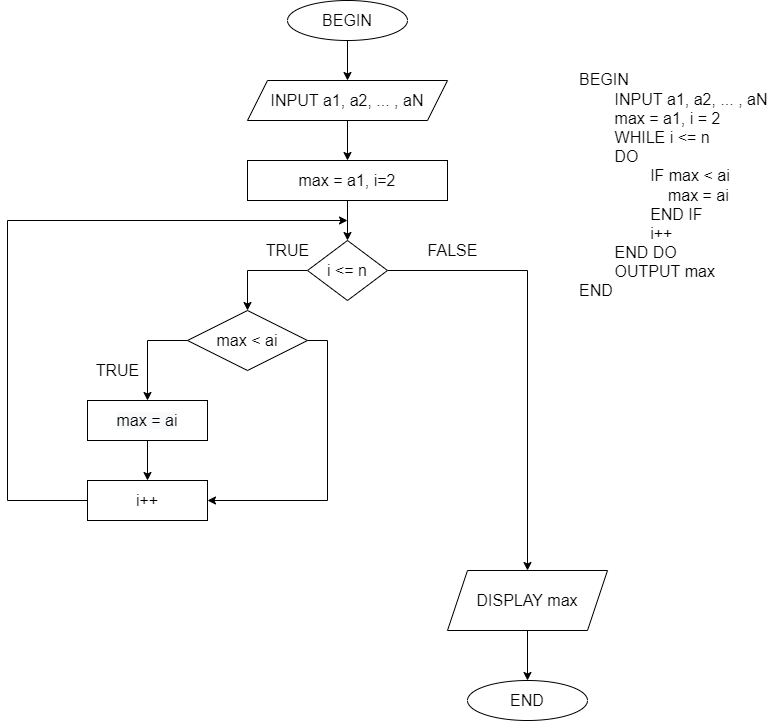

The diagram above was exported from draw.io. Its source (the exported page's mxGraphModel, read from the mxfile embedded in the PNG):
<mxGraphModel dx="1695" dy="5101" grid="1" gridSize="10" guides="1" tooltips="1" connect="1" arrows="1" fold="1" page="1" pageScale="1" pageWidth="827" pageHeight="1169" math="0" shadow="0">
  <root>
    <mxCell id="WIyWlLk6GJQsqaUBKTNV-0" />
    <mxCell id="WIyWlLk6GJQsqaUBKTNV-1" parent="WIyWlLk6GJQsqaUBKTNV-0" />
    <mxCell id="KblstxESMHMWQ_FEGnJz-0" value="&lt;font style=&quot;font-size: 16px&quot;&gt;BEGIN&lt;br&gt;&lt;span style=&quot;white-space: pre&quot;&gt;&#09;&lt;/span&gt;INPUT a1, a2, ... , aN&lt;br&gt;&lt;span style=&quot;white-space: pre&quot;&gt;&#09;&lt;/span&gt;max = a1, i = 2&lt;br&gt;&lt;span style=&quot;white-space: pre&quot;&gt;&#09;&lt;/span&gt;WHILE i &amp;lt;= n&lt;br&gt;&lt;span style=&quot;white-space: pre&quot;&gt;&#09;&lt;/span&gt;DO&lt;br&gt;&lt;span style=&quot;white-space: pre&quot;&gt;&#09;&lt;/span&gt;&lt;span style=&quot;white-space: pre&quot;&gt;&#09;&lt;/span&gt;IF max &amp;lt; ai&lt;br&gt;&lt;span style=&quot;white-space: pre&quot;&gt;&#09;&lt;/span&gt;&lt;span style=&quot;white-space: pre&quot;&gt;&#09;&lt;/span&gt;&amp;nbsp; &amp;nbsp; max = ai&lt;br&gt;&lt;span style=&quot;white-space: pre&quot;&gt;&#09;&lt;/span&gt;&lt;span style=&quot;white-space: pre&quot;&gt;&#09;&lt;/span&gt;END IF&lt;br&gt;&lt;span style=&quot;white-space: pre&quot;&gt;&#09;&lt;/span&gt;&lt;span style=&quot;white-space: pre&quot;&gt;&#09;&lt;/span&gt;i++&lt;br&gt;&lt;span style=&quot;white-space: pre&quot;&gt;&#09;&lt;/span&gt;END DO&lt;br&gt;&lt;span style=&quot;white-space: pre&quot;&gt;&#09;&lt;/span&gt;OUTPUT max&lt;br&gt;END&lt;br&gt;&lt;/font&gt;" style="text;html=1;align=left;verticalAlign=middle;resizable=0;points=[];autosize=1;strokeColor=none;fillColor=none;" parent="WIyWlLk6GJQsqaUBKTNV-1" vertex="1">
      <mxGeometry x="450" y="-3870" width="200" height="190" as="geometry" />
    </mxCell>
    <mxCell id="KblstxESMHMWQ_FEGnJz-6" style="edgeStyle=orthogonalEdgeStyle;rounded=0;orthogonalLoop=1;jettySize=auto;html=1;exitX=0.5;exitY=1;exitDx=0;exitDy=0;entryX=0.5;entryY=0;entryDx=0;entryDy=0;fontSize=16;" parent="WIyWlLk6GJQsqaUBKTNV-1" source="KblstxESMHMWQ_FEGnJz-1" target="KblstxESMHMWQ_FEGnJz-3" edge="1">
      <mxGeometry relative="1" as="geometry" />
    </mxCell>
    <mxCell id="KblstxESMHMWQ_FEGnJz-1" value="BEGIN" style="ellipse;whiteSpace=wrap;html=1;fontSize=16;" parent="WIyWlLk6GJQsqaUBKTNV-1" vertex="1">
      <mxGeometry x="160" y="-3960" width="120" height="40" as="geometry" />
    </mxCell>
    <mxCell id="n9HEcP1JDHkFPh40YNa0-1" style="edgeStyle=orthogonalEdgeStyle;rounded=0;orthogonalLoop=1;jettySize=auto;html=1;exitX=0.5;exitY=1;exitDx=0;exitDy=0;entryX=0.5;entryY=0;entryDx=0;entryDy=0;fontSize=16;" edge="1" parent="WIyWlLk6GJQsqaUBKTNV-1" source="KblstxESMHMWQ_FEGnJz-3" target="n9HEcP1JDHkFPh40YNa0-0">
      <mxGeometry relative="1" as="geometry" />
    </mxCell>
    <mxCell id="KblstxESMHMWQ_FEGnJz-3" value="INPUT a1, a2, ... , aN" style="shape=parallelogram;perimeter=parallelogramPerimeter;whiteSpace=wrap;html=1;fixedSize=1;fontSize=16;" parent="WIyWlLk6GJQsqaUBKTNV-1" vertex="1">
      <mxGeometry x="120" y="-3880" width="200" height="40" as="geometry" />
    </mxCell>
    <mxCell id="KblstxESMHMWQ_FEGnJz-8" style="edgeStyle=orthogonalEdgeStyle;rounded=0;orthogonalLoop=1;jettySize=auto;html=1;exitX=0;exitY=0.5;exitDx=0;exitDy=0;entryX=0.5;entryY=0;entryDx=0;entryDy=0;fontSize=16;" parent="WIyWlLk6GJQsqaUBKTNV-1" source="KblstxESMHMWQ_FEGnJz-4" target="KblstxESMHMWQ_FEGnJz-5" edge="1">
      <mxGeometry relative="1" as="geometry" />
    </mxCell>
    <mxCell id="KblstxESMHMWQ_FEGnJz-11" style="edgeStyle=orthogonalEdgeStyle;rounded=0;orthogonalLoop=1;jettySize=auto;html=1;exitX=1;exitY=0.5;exitDx=0;exitDy=0;entryX=0.5;entryY=0;entryDx=0;entryDy=0;fontSize=16;" parent="WIyWlLk6GJQsqaUBKTNV-1" source="KblstxESMHMWQ_FEGnJz-4" target="KblstxESMHMWQ_FEGnJz-25" edge="1">
      <mxGeometry relative="1" as="geometry">
        <mxPoint x="390" y="-3470" as="targetPoint" />
      </mxGeometry>
    </mxCell>
    <mxCell id="KblstxESMHMWQ_FEGnJz-4" value="i &amp;lt;= n" style="rhombus;whiteSpace=wrap;html=1;fontSize=16;" parent="WIyWlLk6GJQsqaUBKTNV-1" vertex="1">
      <mxGeometry x="180" y="-3720" width="80" height="60" as="geometry" />
    </mxCell>
    <mxCell id="KblstxESMHMWQ_FEGnJz-15" style="edgeStyle=orthogonalEdgeStyle;rounded=0;orthogonalLoop=1;jettySize=auto;html=1;exitX=0;exitY=0.5;exitDx=0;exitDy=0;entryX=0.5;entryY=0;entryDx=0;entryDy=0;fontSize=16;" parent="WIyWlLk6GJQsqaUBKTNV-1" source="KblstxESMHMWQ_FEGnJz-5" edge="1">
      <mxGeometry relative="1" as="geometry">
        <mxPoint x="20" y="-3560" as="targetPoint" />
      </mxGeometry>
    </mxCell>
    <mxCell id="KblstxESMHMWQ_FEGnJz-24" style="edgeStyle=orthogonalEdgeStyle;rounded=0;orthogonalLoop=1;jettySize=auto;html=1;exitX=1;exitY=0.5;exitDx=0;exitDy=0;entryX=1;entryY=0.5;entryDx=0;entryDy=0;fontSize=16;" parent="WIyWlLk6GJQsqaUBKTNV-1" source="KblstxESMHMWQ_FEGnJz-5" target="KblstxESMHMWQ_FEGnJz-18" edge="1">
      <mxGeometry relative="1" as="geometry" />
    </mxCell>
    <mxCell id="KblstxESMHMWQ_FEGnJz-5" value="max &amp;lt; ai" style="rhombus;whiteSpace=wrap;html=1;fontSize=16;" parent="WIyWlLk6GJQsqaUBKTNV-1" vertex="1">
      <mxGeometry x="60" y="-3650" width="120" height="60" as="geometry" />
    </mxCell>
    <mxCell id="KblstxESMHMWQ_FEGnJz-9" value="TRUE" style="text;html=1;align=center;verticalAlign=middle;resizable=0;points=[];autosize=1;strokeColor=none;fillColor=none;fontSize=16;" parent="WIyWlLk6GJQsqaUBKTNV-1" vertex="1">
      <mxGeometry x="130" y="-3720" width="60" height="20" as="geometry" />
    </mxCell>
    <mxCell id="KblstxESMHMWQ_FEGnJz-12" value="FALSE" style="text;html=1;align=center;verticalAlign=middle;resizable=0;points=[];autosize=1;strokeColor=none;fillColor=none;fontSize=16;" parent="WIyWlLk6GJQsqaUBKTNV-1" vertex="1">
      <mxGeometry x="290" y="-3720" width="70" height="20" as="geometry" />
    </mxCell>
    <mxCell id="KblstxESMHMWQ_FEGnJz-29" style="edgeStyle=orthogonalEdgeStyle;rounded=0;orthogonalLoop=1;jettySize=auto;html=1;exitX=0.5;exitY=1;exitDx=0;exitDy=0;entryX=0.5;entryY=0;entryDx=0;entryDy=0;fontSize=16;" parent="WIyWlLk6GJQsqaUBKTNV-1" target="KblstxESMHMWQ_FEGnJz-18" edge="1">
      <mxGeometry relative="1" as="geometry">
        <mxPoint x="20" y="-3520" as="sourcePoint" />
      </mxGeometry>
    </mxCell>
    <mxCell id="KblstxESMHMWQ_FEGnJz-16" value="TRUE" style="text;html=1;align=center;verticalAlign=middle;resizable=0;points=[];autosize=1;strokeColor=none;fillColor=none;fontSize=16;" parent="WIyWlLk6GJQsqaUBKTNV-1" vertex="1">
      <mxGeometry x="-40" y="-3600" width="60" height="20" as="geometry" />
    </mxCell>
    <mxCell id="KblstxESMHMWQ_FEGnJz-18" value="i++" style="rounded=0;whiteSpace=wrap;html=1;fontSize=16;" parent="WIyWlLk6GJQsqaUBKTNV-1" vertex="1">
      <mxGeometry x="-40" y="-3480" width="120" height="40" as="geometry" />
    </mxCell>
    <mxCell id="KblstxESMHMWQ_FEGnJz-23" value="" style="endArrow=classic;html=1;rounded=0;fontSize=16;" parent="WIyWlLk6GJQsqaUBKTNV-1" edge="1">
      <mxGeometry width="50" height="50" relative="1" as="geometry">
        <mxPoint x="-120" y="-3740" as="sourcePoint" />
        <mxPoint x="220" y="-3740" as="targetPoint" />
      </mxGeometry>
    </mxCell>
    <mxCell id="KblstxESMHMWQ_FEGnJz-31" style="edgeStyle=orthogonalEdgeStyle;rounded=0;orthogonalLoop=1;jettySize=auto;html=1;exitX=0.5;exitY=1;exitDx=0;exitDy=0;entryX=0.5;entryY=0;entryDx=0;entryDy=0;fontSize=16;" parent="WIyWlLk6GJQsqaUBKTNV-1" source="KblstxESMHMWQ_FEGnJz-25" target="KblstxESMHMWQ_FEGnJz-28" edge="1">
      <mxGeometry relative="1" as="geometry" />
    </mxCell>
    <mxCell id="KblstxESMHMWQ_FEGnJz-25" value="DISPLAY max" style="shape=parallelogram;perimeter=parallelogramPerimeter;whiteSpace=wrap;html=1;fixedSize=1;fontSize=16;" parent="WIyWlLk6GJQsqaUBKTNV-1" vertex="1">
      <mxGeometry x="320" y="-3390" width="160" height="60" as="geometry" />
    </mxCell>
    <mxCell id="KblstxESMHMWQ_FEGnJz-26" value="" style="endArrow=none;html=1;rounded=0;fontSize=16;" parent="WIyWlLk6GJQsqaUBKTNV-1" edge="1">
      <mxGeometry width="50" height="50" relative="1" as="geometry">
        <mxPoint x="-120" y="-3460" as="sourcePoint" />
        <mxPoint x="-120" y="-3740" as="targetPoint" />
      </mxGeometry>
    </mxCell>
    <mxCell id="KblstxESMHMWQ_FEGnJz-28" value="END" style="ellipse;whiteSpace=wrap;html=1;fontSize=16;" parent="WIyWlLk6GJQsqaUBKTNV-1" vertex="1">
      <mxGeometry x="340" y="-3280" width="120" height="40" as="geometry" />
    </mxCell>
    <mxCell id="KblstxESMHMWQ_FEGnJz-30" value="" style="endArrow=none;html=1;rounded=0;fontSize=16;entryX=0;entryY=0.5;entryDx=0;entryDy=0;" parent="WIyWlLk6GJQsqaUBKTNV-1" target="KblstxESMHMWQ_FEGnJz-18" edge="1">
      <mxGeometry width="50" height="50" relative="1" as="geometry">
        <mxPoint x="-120" y="-3460" as="sourcePoint" />
        <mxPoint x="130" y="-3590" as="targetPoint" />
      </mxGeometry>
    </mxCell>
    <mxCell id="KblstxESMHMWQ_FEGnJz-34" style="edgeStyle=orthogonalEdgeStyle;rounded=0;orthogonalLoop=1;jettySize=auto;html=1;exitX=0.5;exitY=1;exitDx=0;exitDy=0;entryX=0.5;entryY=0;entryDx=0;entryDy=0;fontSize=16;" parent="WIyWlLk6GJQsqaUBKTNV-1" target="KblstxESMHMWQ_FEGnJz-4" edge="1">
      <mxGeometry relative="1" as="geometry">
        <mxPoint x="220" y="-3770" as="sourcePoint" />
      </mxGeometry>
    </mxCell>
    <mxCell id="n9HEcP1JDHkFPh40YNa0-0" value="&lt;span&gt;max = a1, i=2&lt;/span&gt;" style="rounded=0;whiteSpace=wrap;html=1;fontSize=16;" vertex="1" parent="WIyWlLk6GJQsqaUBKTNV-1">
      <mxGeometry x="120" y="-3800" width="200" height="40" as="geometry" />
    </mxCell>
    <mxCell id="n9HEcP1JDHkFPh40YNa0-2" value="&#10;&#10;&lt;span style=&quot;color: rgb(0, 0, 0); font-family: helvetica; font-size: 16px; font-style: normal; font-weight: 400; letter-spacing: normal; text-align: center; text-indent: 0px; text-transform: none; word-spacing: 0px; background-color: rgb(248, 249, 250); display: inline; float: none;&quot;&gt;max = ai&lt;/span&gt;&#10;&#10;" style="rounded=0;whiteSpace=wrap;html=1;fontSize=16;" vertex="1" parent="WIyWlLk6GJQsqaUBKTNV-1">
      <mxGeometry x="-40" y="-3560" width="120" height="40" as="geometry" />
    </mxCell>
  </root>
</mxGraphModel>